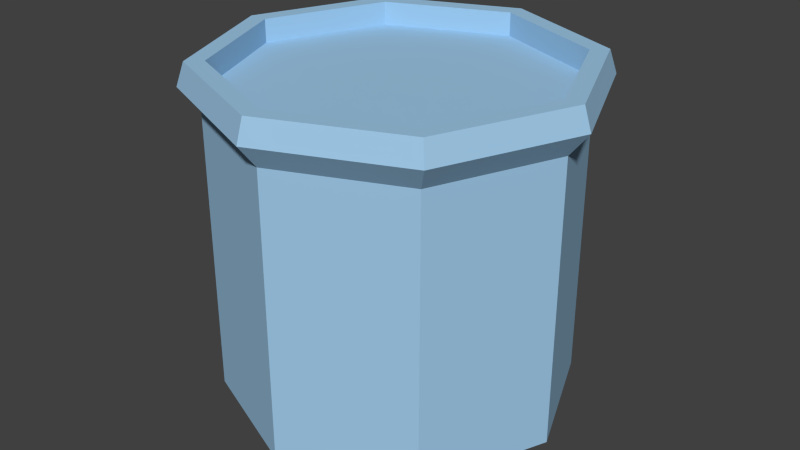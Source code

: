 # Source: LargeTower01.blend  (saved by Blender 2.73.0; exported with 4.5.12 LTS)
import bpy
from mathutils import Matrix  # noqa: F401  (used for matrix-valued properties, if any)

bpy.ops.wm.read_factory_settings(use_empty=True)
scene = bpy.context.scene
scene.name = 'Scene'

# ---- collections
col_collection_1 = bpy.data.collections.new('Collection 1'); scene.collection.children.link(col_collection_1)

# ---- materials (node trees are filled in below, after node groups)
mat_material_001 = bpy.data.materials.new('Material.001')
mat_material_001.alpha_threshold = 0.0
mat_material_001.use_transparent_shadow = False
mat_material_001.diffuse_color = (0.3488, 0.5821, 0.8, 1.0)
mat_material_001.specular_color = (0.1819, 0.4314, 1.0)
mat_material_001.roughness = 0.5

# ---- material node trees

# ---- world
world_world = bpy.data.worlds.new('World'); scene.world = world_world
world_world.color = (0.05088, 0.05088, 0.05088)
world_world.use_sun_shadow = False
world_world.sun_shadow_jitter_overblur = 0.0
world_world.cycles.sampling_method = 'MANUAL'
world_world.cycles.sample_map_resolution = 256

# ---- meshes
me_circle = bpy.data.meshes.new('Circle')
me_circle.from_pydata([(0.0, 1.0, 0.0), (-0.7071, 0.7071, 0.0), (-1.0, -4.371e-08, 0.0), (-0.7071, -0.7071, 0.0), (8.742e-08, -1.0, 0.0), (0.7071, -0.7071, 0.0), (1.0, 1.192e-08, 0.0), (0.7071, 0.7071, 0.0), (0.0, 1.0, 1.632), (-0.7071, 0.7071, 1.632), (-1.0, -4.371e-08, 1.632), (-0.7071, -0.7071, 1.632), (8.742e-08, -1.0, 1.632), (0.7071, -0.7071, 1.632), (1.0, 1.192e-08, 1.632), (0.7071, 0.7071, 1.632), (-8.834e-09, 1.11, 1.769), (-0.7851, 0.7851, 1.769), (-1.11, -4.935e-08, 1.769), (-0.7851, -0.7851, 1.769), (8.823e-08, -1.11, 1.769), (0.7851, -0.7851, 1.769), (1.11, 1.242e-08, 1.769), (0.7851, 0.7851, 1.769), (-1.407e-08, 1.067, 1.9), (-0.7545, 0.7545, 1.9), (-1.067, -4.772e-08, 1.9), (-0.7545, -0.7545, 1.9), (7.921e-08, -1.067, 1.9), (0.7545, -0.7545, 1.9), (1.067, 1.164e-08, 1.9), (0.7545, 0.7545, 1.9), (-9.711e-09, 0.961, 1.9), (-0.6795, 0.6795, 1.9), (-0.961, -4.224e-08, 1.9), (-0.6795, -0.6795, 1.9), (7.431e-08, -0.961, 1.9), (0.6795, -0.6795, 1.9), (0.961, 1.123e-08, 1.9), (0.6795, 0.6795, 1.9), (-1.275e-08, 0.961, 1.766), (-0.6795, 0.6795, 1.766), (-0.961, -4.224e-08, 1.766), (-0.6795, -0.6795, 1.766), (7.126e-08, -0.961, 1.766), (0.6795, -0.6795, 1.766), (0.961, 1.123e-08, 1.766), (0.6795, 0.6795, 1.766)], [], [(1, 0, 7, 6, 5, 4, 3, 2), (15, 8, 16, 23), (7, 0, 8, 15), (6, 7, 15, 14), (5, 6, 14, 13), (4, 5, 13, 12), (3, 4, 12, 11), (2, 3, 11, 10), (1, 2, 10, 9), (0, 1, 9, 8), (23, 16, 24, 31), (14, 15, 23, 22), (13, 14, 22, 21), (12, 13, 21, 20), (11, 12, 20, 19), (10, 11, 19, 18), (9, 10, 18, 17), (8, 9, 17, 16), (31, 24, 32, 39), (22, 23, 31, 30), (21, 22, 30, 29), (20, 21, 29, 28), (19, 20, 28, 27), (18, 19, 27, 26), (17, 18, 26, 25), (16, 17, 25, 24), (39, 32, 40, 47), (30, 31, 39, 38), (29, 30, 38, 37), (28, 29, 37, 36), (27, 28, 36, 35), (26, 27, 35, 34), (25, 26, 34, 33), (24, 25, 33, 32), (41, 42, 43, 44, 45, 46, 47, 40), (38, 39, 47, 46), (37, 38, 46, 45), (36, 37, 45, 44), (35, 36, 44, 43), (34, 35, 43, 42), (33, 34, 42, 41), (32, 33, 41, 40)])
me_circle.materials.append(mat_material_001)
me_circle.use_remesh_preserve_volume = False
me_circle.use_remesh_preserve_attributes = False
me_circle.use_mirror_vertex_groups = False
me_circle.update()

# ---- objects
ob_tower = bpy.data.objects.new('Tower', me_circle)

# ---- transforms, parenting, visibility, modifiers, constraints
ob_tower.location = (0.0, 0.0, 0.0)
ob_tower.scale = (5.352, 5.352, 5.352)
ob_tower.lineart.crease_threshold = 0.0

# ---- collection membership
col_collection_1.objects.link(ob_tower)

# ---- scene / render settings (as saved in the file)
scene.frame_start = 1; scene.frame_end = 250; scene.frame_set(1)
scene.render.engine = 'BLENDER_EEVEE_NEXT'
scene.render.resolution_percentage = 50
scene.render.dither_intensity = 0.0
scene.cycles.use_denoising = False
scene.cycles.samples = 10
scene.cycles.sampling_pattern = 'TABULATED_SOBOL'
scene.cycles.light_sampling_threshold = 0.0
scene.cycles.use_adaptive_sampling = False
scene.cycles.use_light_tree = False
scene.cycles.blur_glossy = 0.0
scene.cycles.pixel_filter_type = 'GAUSSIAN'
scene.cycles.sample_clamp_indirect = 0.0
scene.view_settings.view_transform = 'Standard'
bpy.context.view_layer.update()

# ---- added for rendering (the .blend has no active camera and no usable light): camera, sun
cam_auto = bpy.data.cameras.new('AutoCamera')
cam_auto.lens = 50.0
cam_auto.sensor_width = 36.0
cam_auto.clip_end = 1000.0
ob_auto_camera = bpy.data.objects.new('AutoCamera', cam_auto)
scene.collection.objects.link(ob_auto_camera)
ob_auto_camera.location = (18.1734, -21.8081, 19.6218)
ob_auto_camera.rotation_euler = (1.09748, -7.21219e-08, 0.694738)
scene.camera = ob_auto_camera
light_auto_sun = bpy.data.lights.new('AutoSun', 'SUN')
light_auto_sun.energy = 3.0
light_auto_sun.angle = 0.0523599
ob_auto_sun = bpy.data.objects.new('AutoSun', light_auto_sun)
scene.collection.objects.link(ob_auto_sun)
ob_auto_sun.rotation_euler = (0.872665, 0.174533, 0.523599)
bpy.context.view_layer.update()
